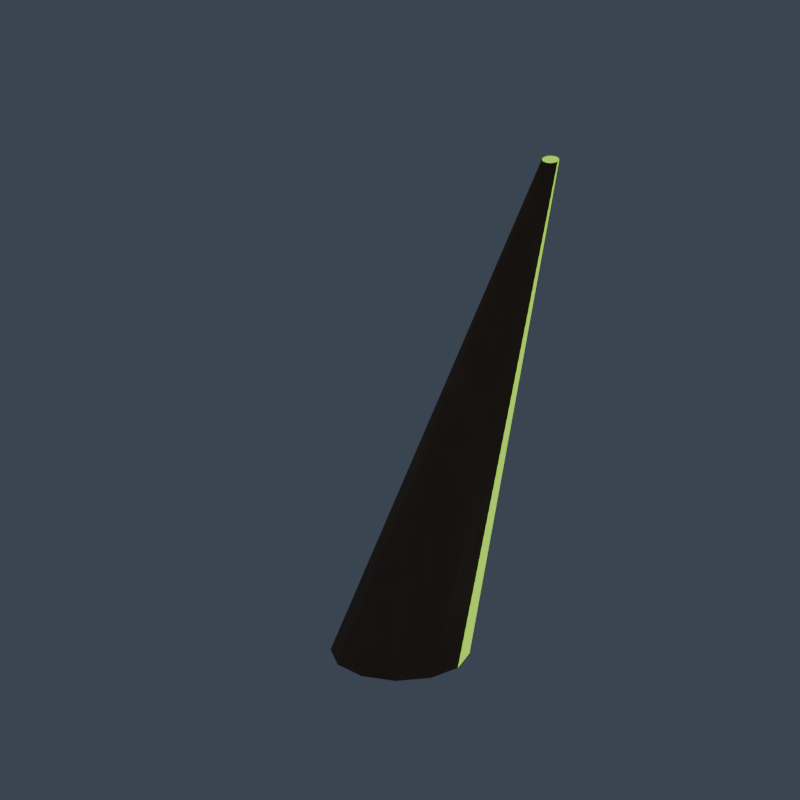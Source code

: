 # Source: boss_root_spike.blend  (saved by Blender 5.2.45; exported with 4.5.12 LTS)
import bpy
from mathutils import Matrix  # noqa: F401  (used for matrix-valued properties, if any)

bpy.ops.wm.read_factory_settings(use_empty=True)
scene = bpy.context.scene
scene.name = 'boss_root_spike_Production.001'

# ---- images (referenced by path relative to the original .blend; pixels are not part of the script)
import os
ASSET_DIR = os.environ.get("B2B_ASSET_DIR", "")  # directory of the original .blend (textures are referenced by path, not embedded)
HERE = os.path.dirname(os.path.abspath(__file__))  # packed textures are extracted next to this script under _unpacked/

def load_image(name, relpath, width, height, colorspace="sRGB"):
    """Load a texture the original file referenced (path relative to the .blend, or extracted next to this script)."""
    p = next((c for c in (os.path.join(HERE, relpath), os.path.join(ASSET_DIR, relpath)) if relpath and os.path.exists(c)), "")
    if p:
        img = bpy.data.images.load(p, check_existing=True)
        img.name = name
    else:  # same state as the original file: an image datablock whose file is absent (Cycles renders it pink)
        img = bpy.data.images.new(name, width, height)
        img.source = "FILE"
        img.filepath = "//" + (relpath or name)
    img.colorspace_settings.name = colorspace
    return img
img_boss_root_spike_albedo_001 = load_image('boss_root_spike_albedo.001', '_unpacked/boss_root_spike_albedo.64ba96af.png', 1024, 1024, 'sRGB')
img_boss_root_spike_normal_001 = load_image('boss_root_spike_normal.001', '_unpacked/boss_root_spike_normal.bcbfd4cc.png', 1024, 1024, 'Non-Color')
img_boss_root_spike_orm_001 = load_image('boss_root_spike_orm.001', '_unpacked/boss_root_spike_orm.408f58ed.png', 1024, 1024, 'Non-Color')
img_boss_root_spike_emission_001 = load_image('boss_root_spike_emission.001', '_unpacked/boss_root_spike_emission.b0ea6cfa.png', 1024, 1024, 'sRGB')

# ---- materials (node trees are filled in below, after node groups)
mat_boss_root_spike_painted_pbr_001 = bpy.data.materials.new('boss_root_spike_Painted_PBR.001')

# ---- node groups
ng_gltf_material_output = bpy.data.node_groups.new('glTF Material Output', 'ShaderNodeTree')
_s = ng_gltf_material_output.interface.new_socket(name='Occlusion', in_out='INPUT', socket_type='NodeSocketFloat')
_N = ng_gltf_material_output.nodes; _L = ng_gltf_material_output.links

# ---- material node trees
mat_boss_root_spike_painted_pbr_001.use_nodes = True; mat_boss_root_spike_painted_pbr_001.node_tree.nodes.clear()
_N = mat_boss_root_spike_painted_pbr_001.node_tree.nodes; _L = mat_boss_root_spike_painted_pbr_001.node_tree.links
n0 = _N.new('ShaderNodeOutputMaterial'); n0.name = '材质输出'; n0.location = (0, 0)
n1 = _N.new('ShaderNodeBsdfPrincipled'); n1.name = '原理化 BSDF'; n1.location = (0, 0)
n1.inputs[10].default_value = 0.005
n1.inputs[28].default_value = 4.0
n2 = _N.new('ShaderNodeTexImage'); n2.name = 'albedo'; n2.location = (0, 0)
n2.image = img_boss_root_spike_albedo_001
n3 = _N.new('ShaderNodeTexImage'); n3.name = 'normal'; n3.location = (0, 0)
n3.image = img_boss_root_spike_normal_001
n4 = _N.new('ShaderNodeTexImage'); n4.name = 'orm'; n4.location = (0, 0)
n4.image = img_boss_root_spike_orm_001
n5 = _N.new('ShaderNodeNormalMap'); n5.name = '法线贴图'; n5.location = (0, 0)
n5.width = 160
n6 = _N.new('ShaderNodeSeparateColor'); n6.name = '分离颜色'; n6.location = (0, 0)
n7 = _N.new('ShaderNodeGroup'); n7.name = '群组'; n7.location = (0, 0)
n7.node_tree = ng_gltf_material_output
n8 = _N.new('ShaderNodeTexImage'); n8.name = '图像纹理'; n8.location = (0, 0)
n8.image = img_boss_root_spike_emission_001
_L.new(n1.outputs[0], n0.inputs[0])
_L.new(n2.outputs[0], n1.inputs[0])
_L.new(n3.outputs[0], n5.inputs[1])
_L.new(n5.outputs[0], n1.inputs[5])
_L.new(n4.outputs[0], n6.inputs[0])
_L.new(n6.outputs[1], n1.inputs[2])
_L.new(n6.outputs[2], n1.inputs[1])
_L.new(n6.outputs[0], n7.inputs[0])
_L.new(n8.outputs[0], n1.inputs[27])
n0.is_active_output = True

# ---- world
world_boss_root_spike_world_001 = bpy.data.worlds.new('boss_root_spike_World.001'); scene.world = world_boss_root_spike_world_001
world_boss_root_spike_world_001.use_nodes = True; world_boss_root_spike_world_001.node_tree.nodes.clear()
_N = world_boss_root_spike_world_001.node_tree.nodes; _L = world_boss_root_spike_world_001.node_tree.links
n0 = _N.new('ShaderNodeBackground'); n0.name = '背景'; n0.location = (0, 0)
n0.inputs[0].default_value = (0.1, 0.13, 0.18, 1.0)
n0.inputs[1].default_value = 0.5
n1 = _N.new('ShaderNodeOutputWorld'); n1.name = '世界输出'; n1.location = (0, 0)
_L.new(n0.outputs[0], n1.inputs[0])
n1.is_active_output = True

# ---- cameras
cam_boss_root_spike_camera_001 = bpy.data.cameras.new('boss_root_spike_Camera.001')
cam_boss_root_spike_camera_001.type = 'ORTHO'
cam_boss_root_spike_camera_001.ortho_scale = 2.3

# ---- meshes
me_013 = bpy.data.meshes.new('锥体.013')
me_013.from_pydata([(1.023e-16, 0.2, -2.384e-08), (0.5202, 0.025, 1.7), (0.1, 0.1732, -2.384e-08), (0.5327, 0.02165, 1.7), (0.1732, 0.1, -2.384e-08), (0.5419, 0.0125, 1.7), (0.2, 0.0, -2.384e-08), (0.5452, 0.0, 1.7), (0.1732, -0.1, -2.384e-08), (0.5419, -0.0125, 1.7), (0.1, -0.1732, -2.384e-08), (0.5327, -0.02165, 1.7), (1.023e-16, -0.2, -2.384e-08), (0.5202, -0.025, 1.7), (-0.1, -0.1732, -2.384e-08), (0.5077, -0.02165, 1.7), (-0.1732, -0.1, -2.384e-08), (0.4985, -0.0125, 1.7), (-0.2, 0.0, -2.384e-08), (0.4952, 0.0, 1.7), (-0.1732, 0.1, -2.384e-08), (0.4985, 0.0125, 1.7), (-0.1, 0.1732, -2.384e-08), (0.5077, 0.02165, 1.7)], [], [(1, 2, 0), (3, 4, 2), (5, 6, 4), (6, 9, 8), (8, 11, 10), (10, 13, 12), (12, 15, 14), (14, 17, 16), (16, 19, 18), (19, 20, 18), (9, 5, 21), (21, 22, 20), (23, 0, 22), (6, 14, 22), (1, 3, 2), (3, 5, 4), (5, 7, 6), (6, 7, 9), (8, 9, 11), (10, 11, 13), (12, 13, 15), (14, 15, 17), (16, 17, 19), (19, 21, 20), (5, 3, 1), (1, 23, 5), (23, 21, 5), (21, 19, 17), (17, 15, 21), (15, 13, 21), (13, 11, 9), (9, 7, 5), (13, 9, 21), (21, 23, 22), (23, 1, 0), (22, 0, 2), (2, 4, 6), (6, 8, 10), (10, 12, 14), (14, 16, 18), (18, 20, 14), (20, 22, 14), (22, 2, 6), (6, 10, 14)])
me_013.polygons.foreach_set('use_smooth', [True] * 44)
_uv = me_013.uv_layers.new(name='UV贴图')
_uv.uv.foreach_set('vector', [0.4633, 0.005856, 0.5561, 0.9535, 0.5034, 0.9729, 0.4699, 0.003431, 0.6014, 0.9359, 0.5561, 0.9535, 0.1554, 0.001836, 0.204, 0.9401, 0.1554, 0.945, 0.204, 0.9401, 0.1685, 0.001277, 0.2601, 0.9405, 0.2601, 0.9405, 0.1746, 0.001957, 0.3087, 0.9459, 0.3111, 0.9463, 0.4426, 0.003922, 0.3552, 0.9679, 0.3552, 0.9679, 0.4492, 0.00632, 0.4079, 0.987, 0.4079, 0.987, 0.4551, 0.007786, 0.4551, 0.9988, 0.001233, 0.995, 0.007416, 0.004382, 0.0507, 0.9986, 0.007416, 0.004382, 0.1062, 0.9906, 0.0507, 0.9986, 0.63, 0.2296, 0.6204, 0.2392, 0.6039, 0.2226, 0.01436, 0.003393, 0.1529, 0.9734, 0.1062, 0.9906, 0.4576, 0.007857, 0.5034, 0.9729, 0.4576, 0.9889, 0.6805, 0.001233, 0.8132, 0.134, 0.6319, 0.1825, 0.4633, 0.005856, 0.4699, 0.003431, 0.5561, 0.9535, 0.4699, 0.003431, 0.4756, 0.001233, 0.6014, 0.9359, 0.1554, 0.001836, 0.1615, 0.001233, 0.204, 0.9401, 0.204, 0.9401, 0.1615, 0.001233, 0.1685, 0.001277, 0.2601, 0.9405, 0.1685, 0.001277, 0.1746, 0.001957, 0.3111, 0.9463, 0.4371, 0.001233, 0.4426, 0.003922, 0.3552, 0.9679, 0.4426, 0.003922, 0.4492, 0.00632, 0.4079, 0.987, 0.4492, 0.00632, 0.4551, 0.007786, 0.001233, 0.995, 0.001233, 0.003936, 0.007416, 0.004382, 0.007416, 0.004382, 0.01436, 0.003393, 0.1062, 0.9906, 0.6204, 0.2392, 0.6134, 0.2392, 0.6074, 0.2357, 0.6074, 0.2357, 0.6039, 0.2296, 0.6204, 0.2392, 0.6039, 0.2296, 0.6039, 0.2226, 0.6204, 0.2392, 0.6039, 0.2226, 0.6074, 0.2166, 0.6134, 0.213, 0.6134, 0.213, 0.6204, 0.213, 0.6039, 0.2226, 0.6204, 0.213, 0.6265, 0.2166, 0.6039, 0.2226, 0.6265, 0.2166, 0.63, 0.2226, 0.63, 0.2296, 0.63, 0.2296, 0.6265, 0.2357, 0.6204, 0.2392, 0.6265, 0.2166, 0.63, 0.2296, 0.6039, 0.2226, 0.01436, 0.003393, 0.0202, 0.001233, 0.1529, 0.9734, 0.4576, 0.007857, 0.4633, 0.005856, 0.5034, 0.9729, 0.6319, 0.1825, 0.6039, 0.134, 0.6039, 0.07786, 0.6039, 0.07786, 0.6319, 0.02928, 0.6805, 0.001233, 0.6805, 0.001233, 0.7366, 0.001233, 0.7852, 0.02928, 0.7852, 0.02928, 0.8132, 0.07786, 0.8132, 0.134, 0.8132, 0.134, 0.7852, 0.1825, 0.7366, 0.2106, 0.7366, 0.2106, 0.6805, 0.2106, 0.8132, 0.134, 0.6805, 0.2106, 0.6319, 0.1825, 0.8132, 0.134, 0.6319, 0.1825, 0.6039, 0.07786, 0.6805, 0.001233, 0.6805, 0.001233, 0.7852, 0.02928, 0.8132, 0.134])
me_013.materials.append(mat_boss_root_spike_painted_pbr_001)
me_013.update()

# ---- objects
ob_boss_root_spike_mesh_001 = bpy.data.objects.new('boss_root_spike_Mesh.001', me_013)
ob_bakerig_007 = bpy.data.objects.new('BakeRig.007', None)
ob_boss_root_spike_camera_001 = bpy.data.objects.new('boss_root_spike_Camera.001', cam_boss_root_spike_camera_001)

# ---- transforms, parenting, visibility, modifiers, constraints
ob_boss_root_spike_mesh_001.location = (0.0, 0.0, 0.0)
ob_bakerig_007.location = (0.0, 0.0, 0.0)
ob_boss_root_spike_camera_001.location = (2.0, -3.0, 2.5)
ob_boss_root_spike_camera_001.rotation_euler = (1.13, -1.682e-08, 0.588)

# ---- collection membership
scene.collection.objects.link(ob_boss_root_spike_mesh_001)
scene.collection.objects.link(ob_bakerig_007)
scene.collection.objects.link(ob_boss_root_spike_camera_001)

# ---- scene / render settings (as saved in the file)
scene.camera = ob_boss_root_spike_camera_001
scene.frame_start = 1; scene.frame_end = 250; scene.frame_set(1)
scene.render.engine = 'CYCLES'
scene.render.image_settings.exr_codec = 'NONE'
scene.render.resolution_x = 600
scene.render.resolution_y = 600
scene.render.use_bake_clear = False
scene.render.bake_margin = 0
scene.render.bake_bias = 0.0
scene.render.bake_samples = 0
scene.render.simplify_subdivision_render = 0
scene.render.simplify_child_particles_render = 0.0
scene.render.compositor_device = 'GPU'
scene.cycles.samples = 16
scene.eevee.use_volume_custom_range = False
scene.eevee.gtao_distance = 0.0
scene.eevee.use_fast_gi = False
scene.eevee.fast_gi_thickness_near = 0.1
scene.eevee.fast_gi_thickness_far = 0.0
scene.eevee.ray_tracing_options.screen_trace_thickness = 0.1
bpy.context.view_layer.update()
